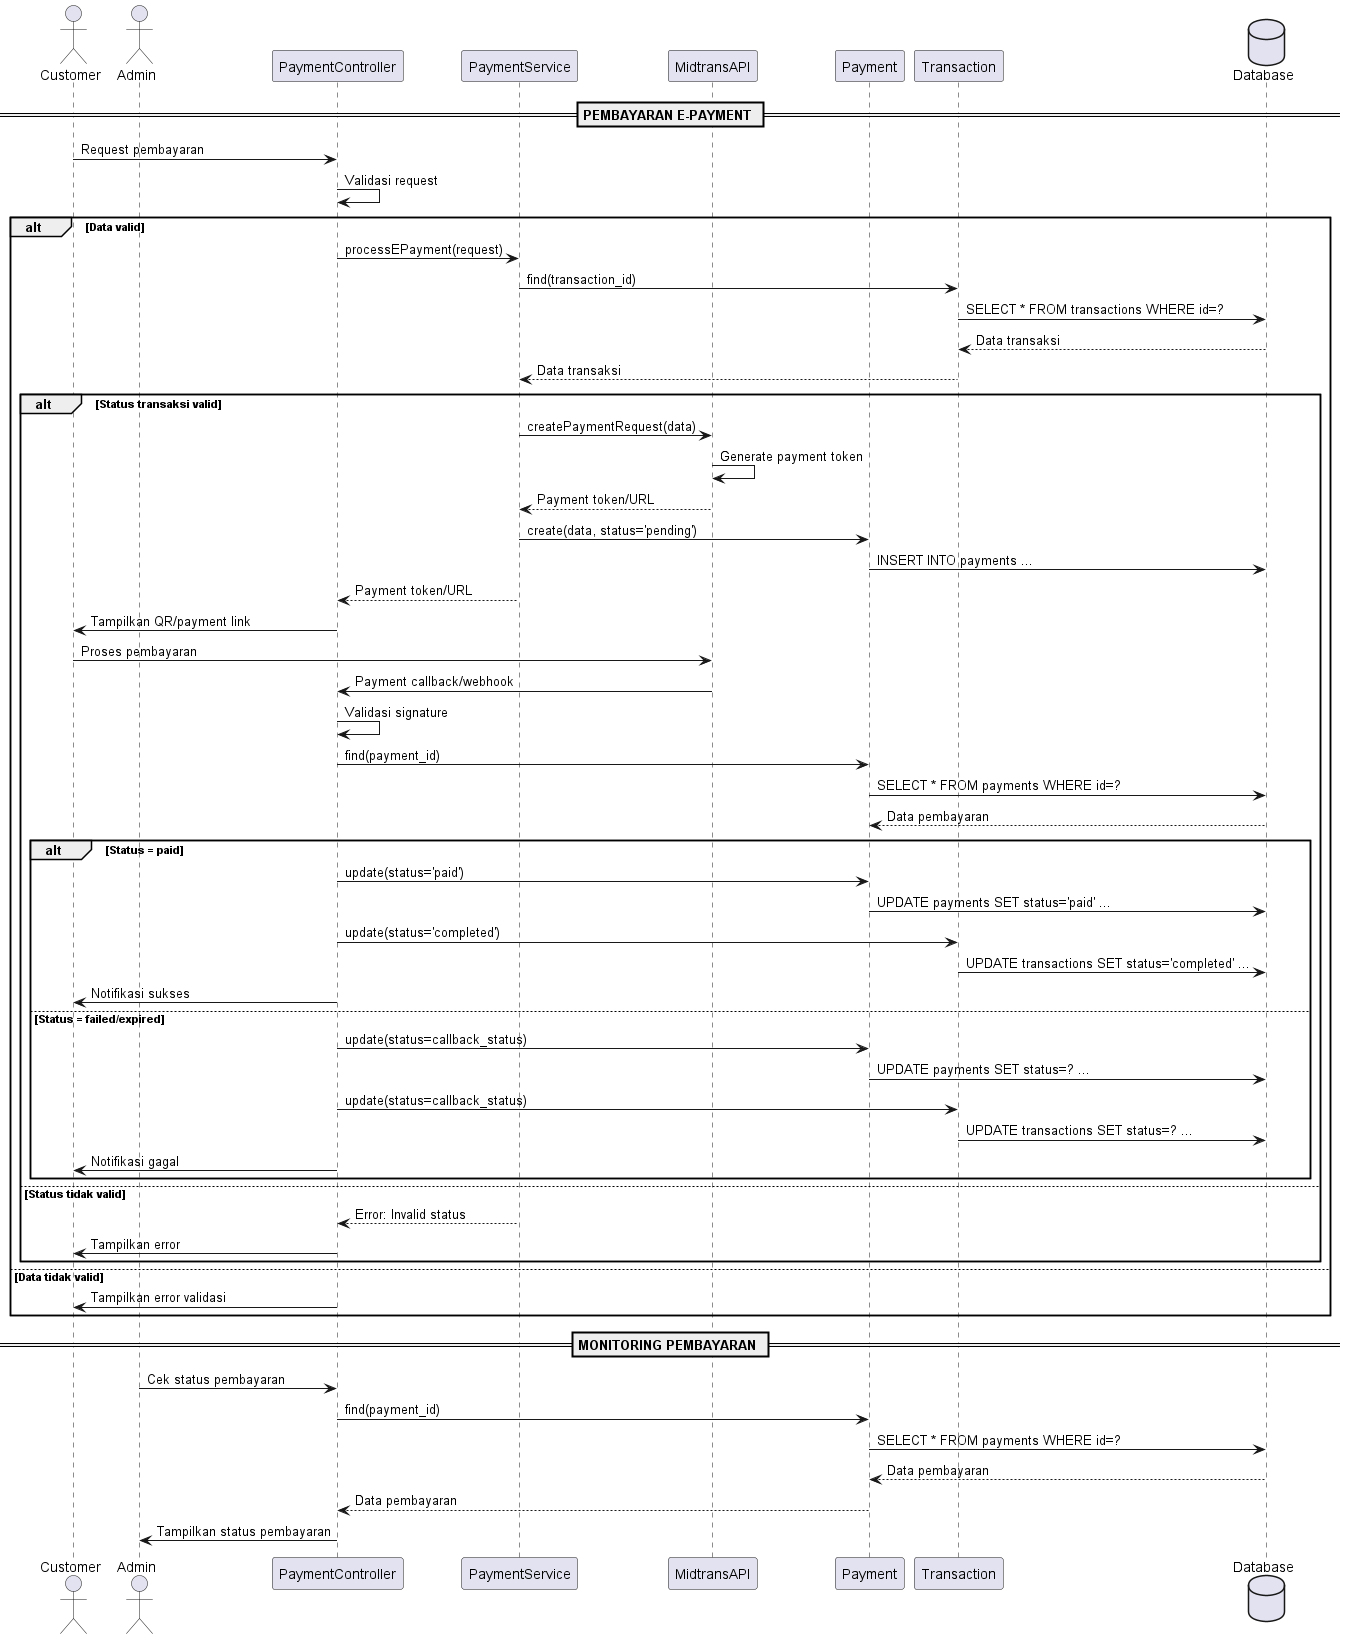

The diagram above was rendered by PlantUML. Its source (embedded in the PNG):
@startuml Sequence Diagram - Sistem Pembayaran Midtrans

actor Customer
actor Admin
participant "PaymentController" as Controller
participant "PaymentService" as Service
participant "MidtransAPI" as Midtrans
participant "Payment" as PaymentModel
participant "Transaction" as TransactionModel
database "Database" as DB

== PEMBAYARAN E-PAYMENT ==
Customer -> Controller : Request pembayaran
Controller -> Controller : Validasi request
alt Data valid
    Controller -> Service : processEPayment(request)
    Service -> TransactionModel : find(transaction_id)
    TransactionModel -> DB : SELECT * FROM transactions WHERE id=?
    DB --> TransactionModel : Data transaksi
    TransactionModel --> Service : Data transaksi
    
    alt Status transaksi valid
        Service -> Midtrans : createPaymentRequest(data)
        Midtrans -> Midtrans : Generate payment token
        Midtrans --> Service : Payment token/URL
        Service -> PaymentModel : create(data, status='pending')
        PaymentModel -> DB : INSERT INTO payments ...
        Service --> Controller : Payment token/URL
        Controller -> Customer : Tampilkan QR/payment link
        
        Customer -> Midtrans : Proses pembayaran
        Midtrans -> Controller : Payment callback/webhook
        Controller -> Controller : Validasi signature
        Controller -> PaymentModel : find(payment_id)
        PaymentModel -> DB : SELECT * FROM payments WHERE id=?
        DB --> PaymentModel : Data pembayaran
        
        alt Status = paid
            Controller -> PaymentModel : update(status='paid')
            PaymentModel -> DB : UPDATE payments SET status='paid' ...
            Controller -> TransactionModel : update(status='completed')
            TransactionModel -> DB : UPDATE transactions SET status='completed' ...
            Controller -> Customer : Notifikasi sukses
        else Status = failed/expired
            Controller -> PaymentModel : update(status=callback_status)
            PaymentModel -> DB : UPDATE payments SET status=? ...
            Controller -> TransactionModel : update(status=callback_status)
            TransactionModel -> DB : UPDATE transactions SET status=? ...
            Controller -> Customer : Notifikasi gagal
        end
    else Status tidak valid
        Service --> Controller : Error: Invalid status
        Controller -> Customer : Tampilkan error
    end
else Data tidak valid
    Controller -> Customer : Tampilkan error validasi
end

== MONITORING PEMBAYARAN ==
Admin -> Controller : Cek status pembayaran
Controller -> PaymentModel : find(payment_id)
PaymentModel -> DB : SELECT * FROM payments WHERE id=?
DB --> PaymentModel : Data pembayaran
PaymentModel --> Controller : Data pembayaran
Controller -> Admin : Tampilkan status pembayaran

@enduml